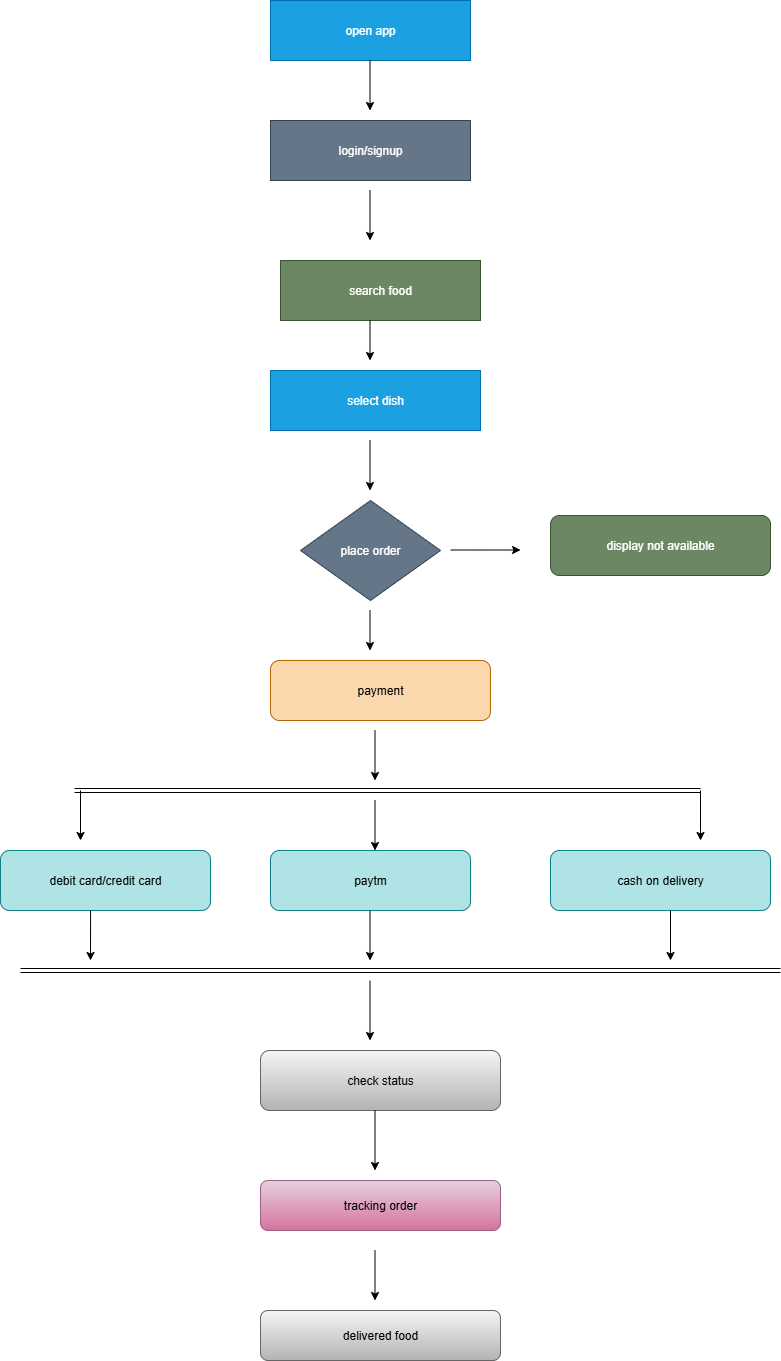

The diagram above was exported from draw.io. Its source (the exported page's mxGraphModel, read from the mxfile embedded in the PNG):
<mxGraphModel dx="1489" dy="803" grid="1" gridSize="10" guides="1" tooltips="1" connect="1" arrows="1" fold="1" page="1" pageScale="1" pageWidth="827" pageHeight="1169" math="0" shadow="0">
  <root>
    <mxCell id="0" />
    <mxCell id="1" parent="0" />
    <mxCell id="4V5gu5ZHPsSP7SPi974F-2" value="open app" style="rounded=0;whiteSpace=wrap;html=1;fillColor=#1ba1e2;fontColor=#ffffff;strokeColor=#006EAF;" vertex="1" parent="1">
      <mxGeometry x="270" y="10" width="200" height="60" as="geometry" />
    </mxCell>
    <mxCell id="4V5gu5ZHPsSP7SPi974F-3" value="search food" style="rounded=0;whiteSpace=wrap;html=1;fillColor=#6d8764;fontColor=#ffffff;strokeColor=#3A5431;" vertex="1" parent="1">
      <mxGeometry x="280" y="270" width="200" height="60" as="geometry" />
    </mxCell>
    <mxCell id="4V5gu5ZHPsSP7SPi974F-4" value="login/signup" style="rounded=0;whiteSpace=wrap;html=1;fillColor=#647687;fontColor=#ffffff;strokeColor=#314354;" vertex="1" parent="1">
      <mxGeometry x="270" y="130" width="200" height="60" as="geometry" />
    </mxCell>
    <mxCell id="4V5gu5ZHPsSP7SPi974F-5" value="" style="endArrow=classic;html=1;rounded=0;" edge="1" parent="1">
      <mxGeometry width="50" height="50" relative="1" as="geometry">
        <mxPoint x="369.5" y="70" as="sourcePoint" />
        <mxPoint x="369.5" y="120" as="targetPoint" />
      </mxGeometry>
    </mxCell>
    <mxCell id="4V5gu5ZHPsSP7SPi974F-6" value="" style="endArrow=classic;html=1;rounded=0;" edge="1" parent="1">
      <mxGeometry width="50" height="50" relative="1" as="geometry">
        <mxPoint x="369.5" y="200" as="sourcePoint" />
        <mxPoint x="369.5" y="250" as="targetPoint" />
      </mxGeometry>
    </mxCell>
    <mxCell id="4V5gu5ZHPsSP7SPi974F-7" value="select dish" style="rounded=0;whiteSpace=wrap;html=1;fillColor=#1ba1e2;fontColor=#ffffff;strokeColor=#006EAF;" vertex="1" parent="1">
      <mxGeometry x="270" y="380" width="210" height="60" as="geometry" />
    </mxCell>
    <mxCell id="4V5gu5ZHPsSP7SPi974F-9" value="" style="endArrow=classic;html=1;rounded=0;" edge="1" parent="1">
      <mxGeometry width="50" height="50" relative="1" as="geometry">
        <mxPoint x="369.5" y="330" as="sourcePoint" />
        <mxPoint x="369.5" y="370" as="targetPoint" />
      </mxGeometry>
    </mxCell>
    <mxCell id="4V5gu5ZHPsSP7SPi974F-10" value="" style="endArrow=classic;html=1;rounded=0;" edge="1" parent="1">
      <mxGeometry width="50" height="50" relative="1" as="geometry">
        <mxPoint x="369.5" y="450" as="sourcePoint" />
        <mxPoint x="369.5" y="500" as="targetPoint" />
      </mxGeometry>
    </mxCell>
    <mxCell id="4V5gu5ZHPsSP7SPi974F-11" value="place order" style="rhombus;whiteSpace=wrap;html=1;fillColor=#647687;fontColor=#ffffff;strokeColor=#314354;" vertex="1" parent="1">
      <mxGeometry x="300" y="510" width="140" height="100" as="geometry" />
    </mxCell>
    <mxCell id="4V5gu5ZHPsSP7SPi974F-12" value="payment" style="rounded=1;whiteSpace=wrap;html=1;fillColor=#fad7ac;strokeColor=#b46504;" vertex="1" parent="1">
      <mxGeometry x="270" y="670" width="220" height="60" as="geometry" />
    </mxCell>
    <mxCell id="4V5gu5ZHPsSP7SPi974F-13" value="" style="endArrow=classic;html=1;rounded=0;" edge="1" parent="1">
      <mxGeometry width="50" height="50" relative="1" as="geometry">
        <mxPoint x="369.5" y="620" as="sourcePoint" />
        <mxPoint x="369.5" y="660" as="targetPoint" />
      </mxGeometry>
    </mxCell>
    <mxCell id="4V5gu5ZHPsSP7SPi974F-14" value="display not available" style="rounded=1;whiteSpace=wrap;html=1;fillColor=#6d8764;fontColor=#ffffff;strokeColor=#3A5431;" vertex="1" parent="1">
      <mxGeometry x="550" y="525" width="220" height="60" as="geometry" />
    </mxCell>
    <mxCell id="4V5gu5ZHPsSP7SPi974F-15" value="" style="endArrow=classic;html=1;rounded=0;entryX=0.864;entryY=0.667;entryDx=0;entryDy=0;entryPerimeter=0;" edge="1" parent="1">
      <mxGeometry width="50" height="50" relative="1" as="geometry">
        <mxPoint x="450" y="559.5" as="sourcePoint" />
        <mxPoint x="520.0799999999999" y="559.52" as="targetPoint" />
      </mxGeometry>
    </mxCell>
    <mxCell id="4V5gu5ZHPsSP7SPi974F-16" value="" style="shape=link;html=1;rounded=0;" edge="1" parent="1">
      <mxGeometry width="100" relative="1" as="geometry">
        <mxPoint x="74" y="800" as="sourcePoint" />
        <mxPoint x="700" y="800" as="targetPoint" />
      </mxGeometry>
    </mxCell>
    <mxCell id="4V5gu5ZHPsSP7SPi974F-19" value="" style="endArrow=classic;html=1;rounded=0;" edge="1" parent="1">
      <mxGeometry width="50" height="50" relative="1" as="geometry">
        <mxPoint x="374.5" y="740" as="sourcePoint" />
        <mxPoint x="374.5" y="790" as="targetPoint" />
      </mxGeometry>
    </mxCell>
    <mxCell id="4V5gu5ZHPsSP7SPi974F-20" value="debit card/credit card" style="rounded=1;whiteSpace=wrap;html=1;fillColor=#b0e3e6;strokeColor=#0e8088;" vertex="1" parent="1">
      <mxGeometry y="860" width="210" height="60" as="geometry" />
    </mxCell>
    <mxCell id="4V5gu5ZHPsSP7SPi974F-21" value="paytm" style="rounded=1;whiteSpace=wrap;html=1;fillColor=#b0e3e6;strokeColor=#0e8088;" vertex="1" parent="1">
      <mxGeometry x="270" y="860" width="200" height="60" as="geometry" />
    </mxCell>
    <mxCell id="4V5gu5ZHPsSP7SPi974F-23" value="cash on delivery" style="rounded=1;whiteSpace=wrap;html=1;fillColor=#b0e3e6;strokeColor=#0e8088;" vertex="1" parent="1">
      <mxGeometry x="550" y="860" width="220" height="60" as="geometry" />
    </mxCell>
    <mxCell id="4V5gu5ZHPsSP7SPi974F-24" value="" style="endArrow=classic;html=1;rounded=0;" edge="1" parent="1">
      <mxGeometry width="50" height="50" relative="1" as="geometry">
        <mxPoint x="80" y="800" as="sourcePoint" />
        <mxPoint x="80" y="850" as="targetPoint" />
      </mxGeometry>
    </mxCell>
    <mxCell id="4V5gu5ZHPsSP7SPi974F-25" value="" style="endArrow=classic;html=1;rounded=0;" edge="1" parent="1">
      <mxGeometry width="50" height="50" relative="1" as="geometry">
        <mxPoint x="374.5" y="810" as="sourcePoint" />
        <mxPoint x="374.5" y="860" as="targetPoint" />
      </mxGeometry>
    </mxCell>
    <mxCell id="4V5gu5ZHPsSP7SPi974F-26" value="" style="endArrow=classic;html=1;rounded=0;" edge="1" parent="1">
      <mxGeometry width="50" height="50" relative="1" as="geometry">
        <mxPoint x="700" y="800" as="sourcePoint" />
        <mxPoint x="700" y="850" as="targetPoint" />
        <Array as="points">
          <mxPoint x="700" y="840" />
        </Array>
      </mxGeometry>
    </mxCell>
    <mxCell id="4V5gu5ZHPsSP7SPi974F-27" value="" style="shape=link;html=1;rounded=0;" edge="1" parent="1">
      <mxGeometry width="100" relative="1" as="geometry">
        <mxPoint x="20" y="980" as="sourcePoint" />
        <mxPoint x="780" y="980" as="targetPoint" />
      </mxGeometry>
    </mxCell>
    <mxCell id="4V5gu5ZHPsSP7SPi974F-28" value="" style="endArrow=classic;html=1;rounded=0;exitX=0.429;exitY=1;exitDx=0;exitDy=0;exitPerimeter=0;" edge="1" parent="1" source="4V5gu5ZHPsSP7SPi974F-20">
      <mxGeometry width="50" height="50" relative="1" as="geometry">
        <mxPoint x="90" y="930" as="sourcePoint" />
        <mxPoint x="90" y="970" as="targetPoint" />
      </mxGeometry>
    </mxCell>
    <mxCell id="4V5gu5ZHPsSP7SPi974F-29" value="" style="endArrow=classic;html=1;rounded=0;" edge="1" parent="1">
      <mxGeometry width="50" height="50" relative="1" as="geometry">
        <mxPoint x="369.5" y="920" as="sourcePoint" />
        <mxPoint x="369.5" y="970" as="targetPoint" />
      </mxGeometry>
    </mxCell>
    <mxCell id="4V5gu5ZHPsSP7SPi974F-30" value="" style="endArrow=classic;html=1;rounded=0;" edge="1" parent="1">
      <mxGeometry width="50" height="50" relative="1" as="geometry">
        <mxPoint x="670" y="920" as="sourcePoint" />
        <mxPoint x="670" y="970" as="targetPoint" />
      </mxGeometry>
    </mxCell>
    <mxCell id="4V5gu5ZHPsSP7SPi974F-31" value="" style="endArrow=classic;html=1;rounded=0;" edge="1" parent="1">
      <mxGeometry width="50" height="50" relative="1" as="geometry">
        <mxPoint x="369.5" y="990" as="sourcePoint" />
        <mxPoint x="369.5" y="1050" as="targetPoint" />
      </mxGeometry>
    </mxCell>
    <mxCell id="4V5gu5ZHPsSP7SPi974F-32" value="check status" style="rounded=1;whiteSpace=wrap;html=1;fillColor=#f5f5f5;gradientColor=#b3b3b3;strokeColor=#666666;" vertex="1" parent="1">
      <mxGeometry x="260" y="1060" width="240" height="60" as="geometry" />
    </mxCell>
    <mxCell id="4V5gu5ZHPsSP7SPi974F-33" value="tracking order" style="rounded=1;whiteSpace=wrap;html=1;fillColor=#e6d0de;gradientColor=#d5739d;strokeColor=#996185;" vertex="1" parent="1">
      <mxGeometry x="260" y="1190" width="240" height="50" as="geometry" />
    </mxCell>
    <mxCell id="4V5gu5ZHPsSP7SPi974F-34" value="" style="endArrow=classic;html=1;rounded=0;" edge="1" parent="1">
      <mxGeometry width="50" height="50" relative="1" as="geometry">
        <mxPoint x="374.5" y="1120" as="sourcePoint" />
        <mxPoint x="374.5" y="1180" as="targetPoint" />
      </mxGeometry>
    </mxCell>
    <mxCell id="4V5gu5ZHPsSP7SPi974F-37" value="" style="endArrow=classic;html=1;rounded=0;" edge="1" parent="1">
      <mxGeometry width="50" height="50" relative="1" as="geometry">
        <mxPoint x="374.5" y="1260" as="sourcePoint" />
        <mxPoint x="374.5" y="1310" as="targetPoint" />
      </mxGeometry>
    </mxCell>
    <mxCell id="4V5gu5ZHPsSP7SPi974F-40" value="delivered food" style="rounded=1;whiteSpace=wrap;html=1;fillColor=#f5f5f5;gradientColor=#b3b3b3;strokeColor=#666666;" vertex="1" parent="1">
      <mxGeometry x="260" y="1320" width="240" height="50" as="geometry" />
    </mxCell>
  </root>
</mxGraphModel>